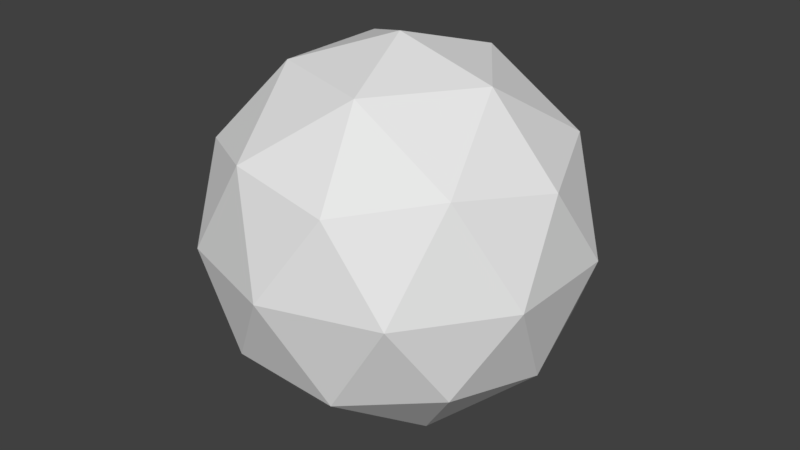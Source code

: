 # Source: teleporter.blend  (saved by Blender 2.79.0; exported with 4.5.12 LTS)
import bpy
from mathutils import Matrix  # noqa: F401  (used for matrix-valued properties, if any)

bpy.ops.wm.read_factory_settings(use_empty=True)
scene = bpy.context.scene
scene.name = 'Scene'

# ---- collections
col_collection_1 = bpy.data.collections.new('Collection 1'); scene.collection.children.link(col_collection_1)

# ---- world
world_world = bpy.data.worlds.new('World'); scene.world = world_world
world_world.color = (0.05088, 0.05088, 0.05088)
world_world.use_sun_shadow = False
world_world.sun_shadow_jitter_overblur = 0.0
world_world.cycles.sampling_method = 'MANUAL'

# ---- meshes
me_icosphere = bpy.data.meshes.new('Icosphere')
me_icosphere.from_pydata([(1.419e-09, -4.967e-09, -1.0), (0.7236, -0.5257, -0.4472), (-0.2764, -0.8506, -0.4472), (-0.8944, -4.967e-09, -0.4472), (-0.2764, 0.8506, -0.4472), (0.7236, 0.5257, -0.4472), (0.2764, -0.8506, 0.4472), (-0.7236, -0.5257, 0.4472), (-0.7236, 0.5257, 0.4472), (0.2764, 0.8506, 0.4472), (0.8944, -4.967e-09, 0.4472), (1.419e-09, -4.967e-09, 1.0), (-0.1625, -0.5, -0.8507), (0.4253, -0.309, -0.8507), (0.2629, -0.809, -0.5257), (0.8506, -4.967e-09, -0.5257), (0.4253, 0.309, -0.8507), (-0.5257, -4.967e-09, -0.8507), (-0.6882, -0.5, -0.5257), (-0.1625, 0.5, -0.8507), (-0.6882, 0.5, -0.5257), (0.2629, 0.809, -0.5257), (0.9511, -0.309, -1.419e-09), (0.9511, 0.309, -1.419e-09), (1.419e-09, -1.0, -1.419e-09), (0.5878, -0.809, -1.419e-09), (-0.9511, -0.309, -1.419e-09), (-0.5878, -0.809, -1.419e-09), (-0.5878, 0.809, -1.419e-09), (-0.9511, 0.309, -1.419e-09), (0.5878, 0.809, -1.419e-09), (1.419e-09, 1.0, -1.419e-09), (0.6882, -0.5, 0.5257), (-0.2629, -0.809, 0.5257), (-0.8506, -4.967e-09, 0.5257), (-0.2629, 0.809, 0.5257), (0.6882, 0.5, 0.5257), (0.1625, -0.5, 0.8507), (0.5257, -4.967e-09, 0.8507), (-0.4253, -0.309, 0.8507), (-0.4253, 0.309, 0.8507), (0.1625, 0.5, 0.8507), (1.419e-09, -4.967e-09, -1.0), (0.2764, -0.8506, 0.4472), (0.2764, 0.8506, 0.4472), (1.419e-09, -4.967e-09, 1.0), (-0.1625, -0.5, -0.8507), (0.2629, -0.809, -0.5257), (-0.1625, 0.5, -0.8507), (0.2629, 0.809, -0.5257), (1.419e-09, -1.0, -1.419e-09), (1.419e-09, 1.0, -1.419e-09), (0.1625, -0.5, 0.8507), (0.1625, 0.5, 0.8507)], [], [(0, 13, 12), (1, 13, 15), (0, 12, 17), (0, 17, 19), (0, 19, 16), (1, 15, 22), (2, 14, 24), (3, 18, 26), (4, 20, 28), (5, 21, 30), (1, 22, 25), (2, 24, 27), (3, 26, 29), (4, 28, 31), (5, 30, 23), (6, 32, 37), (7, 33, 39), (8, 34, 40), (9, 35, 41), (10, 36, 38), (38, 41, 11), (38, 36, 41), (36, 9, 41), (41, 40, 11), (41, 35, 40), (35, 8, 40), (40, 39, 11), (40, 34, 39), (34, 7, 39), (39, 37, 11), (39, 33, 37), (33, 6, 37), (37, 38, 11), (37, 32, 38), (32, 10, 38), (23, 36, 10), (23, 30, 36), (30, 9, 36), (31, 35, 9), (31, 28, 35), (28, 8, 35), (29, 34, 8), (29, 26, 34), (26, 7, 34), (27, 33, 7), (27, 24, 33), (24, 6, 33), (25, 32, 6), (25, 22, 32), (22, 10, 32), (30, 31, 9), (30, 21, 31), (21, 4, 31), (28, 29, 8), (28, 20, 29), (20, 3, 29), (26, 27, 7), (26, 18, 27), (18, 2, 27), (24, 25, 6), (24, 14, 25), (14, 1, 25), (22, 23, 10), (22, 15, 23), (15, 5, 23), (16, 21, 5), (16, 19, 21), (19, 4, 21), (19, 20, 4), (19, 17, 20), (17, 3, 20), (17, 18, 3), (17, 12, 18), (12, 2, 18), (15, 16, 5), (15, 13, 16), (13, 0, 16), (12, 14, 2), (12, 13, 14), (13, 1, 14), (12, 0, 42, 46), (19, 0, 42, 48), (21, 31, 51, 49), (37, 11, 45, 52), (37, 6, 43, 52), (24, 6, 43, 50), (41, 11, 45, 53), (12, 14, 47, 46), (14, 24, 50, 47), (19, 21, 49, 48), (41, 9, 44, 53), (9, 31, 51, 44)])
_uv = me_icosphere.uv_layers.new(name='UVMap')
_uv.uv.foreach_set('vector', [0.2578, 0.4973, 0.2052, 0.5928, 0.1326, 0.4926, 0.1791, 0.6769, 0.2052, 0.5928, 0.2578, 0.6721, 0.274, 0.0001408, 0.3904, 0.07228, 0.267, 0.1151, 0.274, 0.0001408, 0.267, 0.1151, 0.1497, 0.05775, 0.2578, 0.4973, 0.3831, 0.4926, 0.3104, 0.5928, 0.1791, 0.6769, 0.2578, 0.6721, 0.2164, 0.7452, 0.4271, 0.1874, 0.5339, 0.131, 0.5014, 0.2826, 0.2621, 0.1969, 0.3363, 0.1837, 0.2959, 0.256, 0.09941, 0.1676, 0.19, 0.1749, 0.1383, 0.2501, 0.3365, 0.6769, 0.4296, 0.6264, 0.3925, 0.7438, 0.1791, 0.6769, 0.2164, 0.7452, 0.1231, 0.7438, 0.4271, 0.1874, 0.5014, 0.2826, 0.3786, 0.2646, 0.2621, 0.1969, 0.2959, 0.256, 0.2214, 0.2515, 0.09941, 0.1676, 0.1383, 0.2501, 0.01419, 0.2532, 0.3365, 0.6769, 0.3925, 0.7438, 0.2992, 0.7452, 0.07401, 0.8405, 0.1793, 0.8276, 0.1459, 0.9432, 0.3245, 0.3188, 0.3965, 0.3618, 0.2995, 0.3946, 0.1855, 0.3104, 0.2547, 0.3194, 0.2012, 0.3887, 0.002147, 0.3896, 0.1089, 0.3444, 0.1083, 0.4759, 0.2578, 0.8068, 0.3363, 0.8276, 0.2578, 0.8911, 0.2578, 0.8911, 0.3697, 0.9432, 0.2578, 0.9999, 0.2578, 0.8911, 0.3363, 0.8276, 0.3697, 0.9432, 0.3363, 0.8276, 0.4416, 0.8405, 0.3697, 0.9432, 0.1083, 0.4759, 0.2012, 0.3887, 0.2443, 0.4923, 0.1083, 0.4759, 0.1089, 0.3444, 0.2012, 0.3887, 0.1089, 0.3444, 0.1855, 0.3104, 0.2012, 0.3887, 0.2012, 0.3887, 0.2995, 0.3946, 0.2443, 0.4923, 0.2012, 0.3887, 0.2547, 0.3194, 0.2995, 0.3946, 0.2547, 0.3194, 0.3245, 0.3188, 0.2995, 0.3946, 0.2995, 0.3946, 0.3812, 0.4923, 0.2443, 0.4923, 0.2995, 0.3946, 0.3965, 0.3618, 0.3812, 0.4923, 0.3965, 0.3618, 0.497, 0.4194, 0.3812, 0.4923, 0.1459, 0.9432, 0.2578, 0.8911, 0.2578, 0.9999, 0.1459, 0.9432, 0.1793, 0.8276, 0.2578, 0.8911, 0.1793, 0.8276, 0.2578, 0.8068, 0.2578, 0.8911, 0.2992, 0.7452, 0.3363, 0.8276, 0.2578, 0.8068, 0.2992, 0.7452, 0.3925, 0.7438, 0.3363, 0.8276, 0.3925, 0.7438, 0.4416, 0.8405, 0.3363, 0.8276, 0.01419, 0.2532, 0.1089, 0.3444, 0.002147, 0.3896, 0.01419, 0.2532, 0.1383, 0.2501, 0.1089, 0.3444, 0.1383, 0.2501, 0.1855, 0.3104, 0.1089, 0.3444, 0.2214, 0.2515, 0.2547, 0.3194, 0.1855, 0.3104, 0.2214, 0.2515, 0.2959, 0.256, 0.2547, 0.3194, 0.2959, 0.256, 0.3245, 0.3188, 0.2547, 0.3194, 0.3786, 0.2646, 0.3965, 0.3618, 0.3245, 0.3188, 0.3786, 0.2646, 0.5014, 0.2826, 0.3965, 0.3618, 0.5014, 0.2826, 0.497, 0.4194, 0.3965, 0.3618, 0.1231, 0.7438, 0.1793, 0.8276, 0.07401, 0.8405, 0.1231, 0.7438, 0.2164, 0.7452, 0.1793, 0.8276, 0.2164, 0.7452, 0.2578, 0.8068, 0.1793, 0.8276, 0.3925, 0.7438, 0.5155, 0.7392, 0.4416, 0.8405, 0.3925, 0.7438, 0.4296, 0.6264, 0.5155, 0.7392, 0.0001408, 0.09879, 0.09941, 0.1676, 0.01419, 0.2532, 0.1383, 0.2501, 0.2214, 0.2515, 0.1855, 0.3104, 0.1383, 0.2501, 0.19, 0.1749, 0.2214, 0.2515, 0.19, 0.1749, 0.2621, 0.1969, 0.2214, 0.2515, 0.2959, 0.256, 0.3786, 0.2646, 0.3245, 0.3188, 0.2959, 0.256, 0.3363, 0.1837, 0.3786, 0.2646, 0.3363, 0.1837, 0.4271, 0.1874, 0.3786, 0.2646, 0.0001408, 0.7392, 0.1231, 0.7438, 0.07401, 0.8405, 0.0001408, 0.7392, 0.08601, 0.6264, 0.1231, 0.7438, 0.08601, 0.6264, 0.1791, 0.6769, 0.1231, 0.7438, 0.2164, 0.7452, 0.2992, 0.7452, 0.2578, 0.8068, 0.2164, 0.7452, 0.2578, 0.6721, 0.2992, 0.7452, 0.2578, 0.6721, 0.3365, 0.6769, 0.2992, 0.7452, 0.3104, 0.5928, 0.4296, 0.6264, 0.3365, 0.6769, 0.3104, 0.5928, 0.3831, 0.4926, 0.4296, 0.6264, 0.1497, 0.05775, 0.09941, 0.1676, 0.0001408, 0.09879, 0.1497, 0.05775, 0.19, 0.1749, 0.09941, 0.1676, 0.1497, 0.05775, 0.267, 0.1151, 0.19, 0.1749, 0.267, 0.1151, 0.2621, 0.1969, 0.19, 0.1749, 0.267, 0.1151, 0.3363, 0.1837, 0.2621, 0.1969, 0.267, 0.1151, 0.3904, 0.07228, 0.3363, 0.1837, 0.3904, 0.07228, 0.4271, 0.1874, 0.3363, 0.1837, 0.2578, 0.6721, 0.3104, 0.5928, 0.3365, 0.6769, 0.2578, 0.6721, 0.2052, 0.5928, 0.3104, 0.5928, 0.2052, 0.5928, 0.2578, 0.4973, 0.3104, 0.5928, 0.3904, 0.07228, 0.5339, 0.131, 0.4271, 0.1874, 0.1326, 0.4926, 0.2052, 0.5928, 0.08601, 0.6264, 0.2052, 0.5928, 0.1791, 0.6769, 0.08601, 0.6264, 0.712, 0.0001408, 0.6139, 0.0001408, 0.6148, 0.002022, 0.7114, 0.001906, 0.5504, 0.07517, 0.6139, 0.0001408, 0.6148, 0.002022, 0.5521, 0.07591, 0.5342, 0.1802, 0.5539, 0.2921, 0.5558, 0.2913, 0.5363, 0.1802, 0.8694, 0.3446, 0.8023, 0.411, 0.8015, 0.4093, 0.8679, 0.3438, 0.8694, 0.3446, 0.8884, 0.247, 0.8864, 0.2471, 0.8679, 0.3438, 0.8667, 0.1481, 0.8884, 0.247, 0.8864, 0.2471, 0.865, 0.1489, 0.7056, 0.4166, 0.8023, 0.411, 0.8015, 0.4093, 0.706, 0.4149, 0.712, 0.0001408, 0.7997, 0.06235, 0.7984, 0.06382, 0.7114, 0.001906, 0.7997, 0.06235, 0.8667, 0.1481, 0.865, 0.1489, 0.7984, 0.06382, 0.5504, 0.07517, 0.5342, 0.1802, 0.5363, 0.1802, 0.5521, 0.07591, 0.7056, 0.4166, 0.6181, 0.3737, 0.6192, 0.3722, 0.706, 0.4149, 0.6181, 0.3737, 0.5539, 0.2921, 0.5558, 0.2913, 0.6192, 0.3722])
me_icosphere.use_remesh_preserve_volume = False
me_icosphere.use_remesh_preserve_attributes = False
me_icosphere.use_mirror_vertex_groups = False
me_icosphere.update()

# ---- objects
ob_icosphere = bpy.data.objects.new('Icosphere', me_icosphere)

# ---- transforms, parenting, visibility, modifiers, constraints
ob_icosphere.location = (0.0, 0.0, 0.0)
ob_icosphere.scale = (0.5, 0.5, 0.5)
ob_icosphere.lineart.crease_threshold = 0.0

# ---- collection membership
col_collection_1.objects.link(ob_icosphere)

# ---- scene / render settings (as saved in the file)
scene.frame_start = 1; scene.frame_end = 250; scene.frame_set(1)
scene.render.engine = 'BLENDER_EEVEE_NEXT'
scene.render.resolution_percentage = 50
scene.render.dither_intensity = 0.0
scene.cycles.use_denoising = False
scene.cycles.samples = 128
scene.cycles.sampling_pattern = 'TABULATED_SOBOL'
scene.cycles.use_adaptive_sampling = False
scene.cycles.use_light_tree = False
scene.cycles.blur_glossy = 0.0
scene.cycles.sample_clamp_indirect = 0.0
scene.view_settings.view_transform = 'Standard'
bpy.context.view_layer.update()

# ---- added for rendering (the .blend has no active camera and no usable light): camera, sun
cam_auto = bpy.data.cameras.new('AutoCamera')
cam_auto.lens = 50.0
cam_auto.sensor_width = 36.0
cam_auto.clip_end = 1000.0
ob_auto_camera = bpy.data.objects.new('AutoCamera', cam_auto)
scene.collection.objects.link(ob_auto_camera)
ob_auto_camera.location = (1.57683, -1.89219, 1.26146)
ob_auto_camera.rotation_euler = (1.09748, -7.21219e-08, 0.694738)
scene.camera = ob_auto_camera
light_auto_sun = bpy.data.lights.new('AutoSun', 'SUN')
light_auto_sun.energy = 3.0
light_auto_sun.angle = 0.0523599
ob_auto_sun = bpy.data.objects.new('AutoSun', light_auto_sun)
scene.collection.objects.link(ob_auto_sun)
ob_auto_sun.rotation_euler = (0.872665, 0.174533, 0.523599)
bpy.context.view_layer.update()
